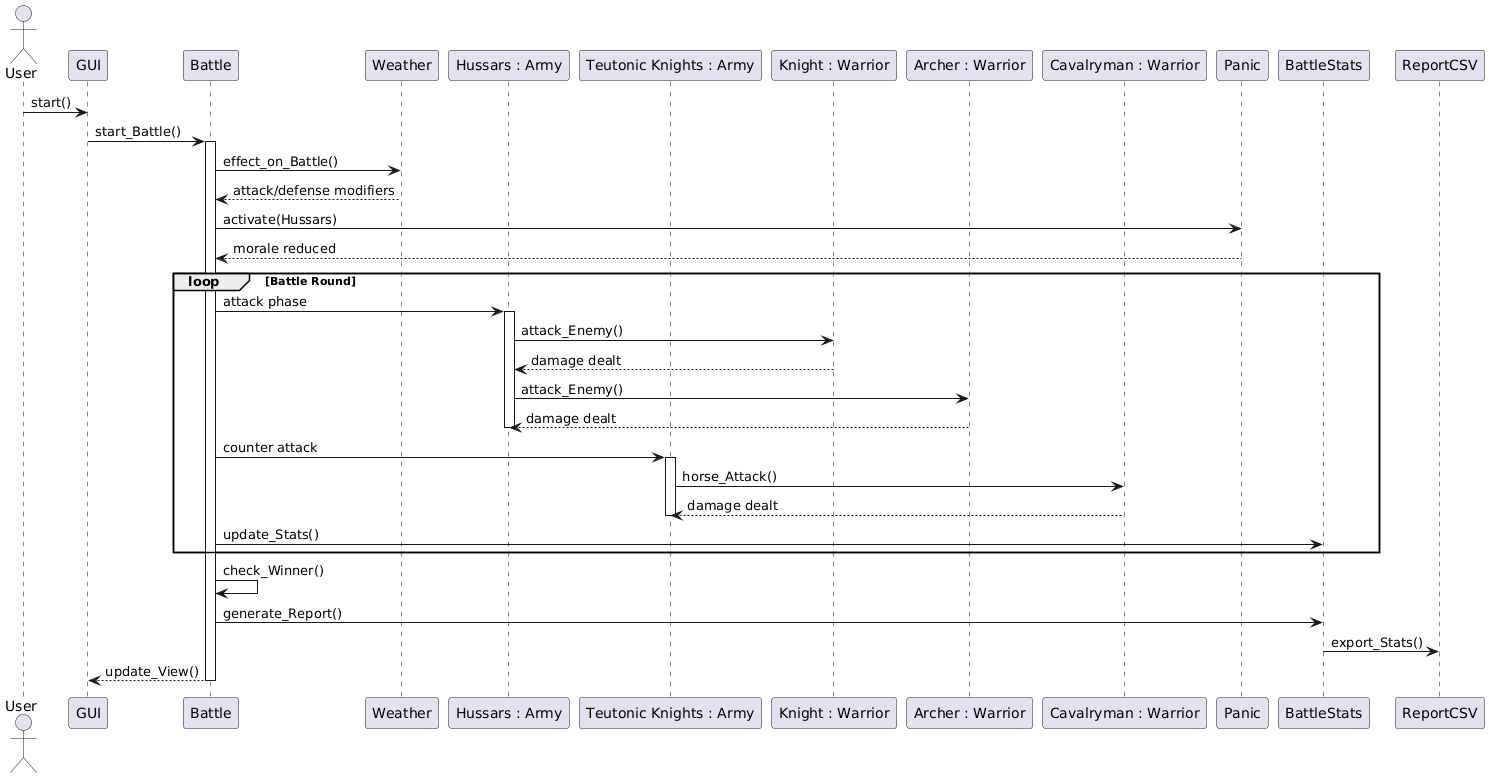

The diagram above was rendered by PlantUML. Its source (embedded in the PNG):
@startuml
actor User

participant GUI
participant Battle
participant Weather
participant "Hussars : Army" as Hussars
participant "Teutonic Knights : Army" as Teutonic
participant "Knight : Warrior" as Knight
participant "Archer : Warrior" as Archer
participant "Cavalryman : Warrior" as Cavalryman
participant Panic
participant BattleStats
participant ReportCSV

User -> GUI : start()

GUI -> Battle : start_Battle()

activate Battle

Battle -> Weather : effect_on_Battle()
Weather --> Battle : attack/defense modifiers

Battle -> Panic : activate(Hussars)
Panic --> Battle : morale reduced

loop Battle Round

    Battle -> Hussars : attack phase
    activate Hussars

    Hussars -> Knight : attack_Enemy()
    Knight --> Hussars : damage dealt

    Hussars -> Archer : attack_Enemy()
    Archer --> Hussars : damage dealt

    deactivate Hussars

    Battle -> Teutonic : counter attack
    activate Teutonic

    Teutonic -> Cavalryman : horse_Attack()
    Cavalryman --> Teutonic : damage dealt

    deactivate Teutonic

    Battle -> BattleStats : update_Stats()

end

Battle -> Battle : check_Winner()

Battle -> BattleStats : generate_Report()

BattleStats -> ReportCSV : export_Stats()

Battle --> GUI : update_View()

deactivate Battle
@enduml